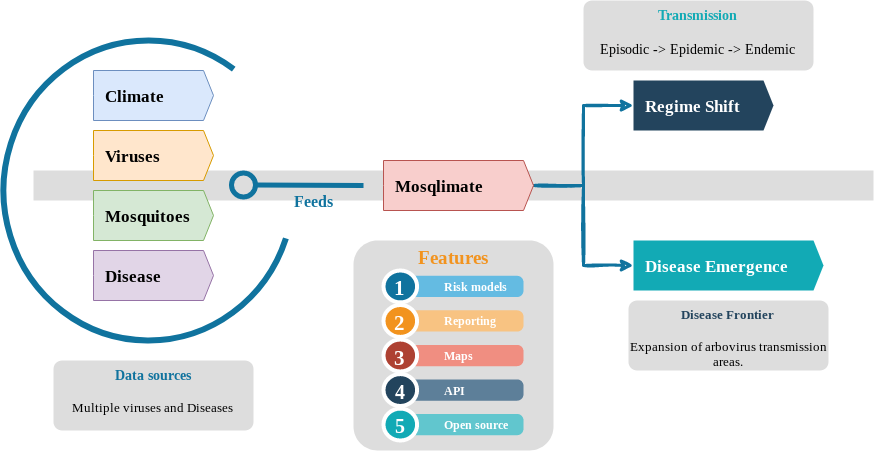

The diagram above was exported from draw.io. Its source (the exported page's mxGraphModel, read from the mxfile embedded in the PNG):
<mxGraphModel dx="1726" dy="337" grid="1" gridSize="10" guides="1" tooltips="1" connect="1" arrows="1" fold="1" page="1" pageScale="1" pageWidth="850" pageHeight="1100" math="0" shadow="0">
  <root>
    <mxCell id="0" />
    <mxCell id="1" parent="0" />
    <mxCell id="crmBA4weh0Hmdtm3agJw-35" value="" style="verticalLabelPosition=bottom;verticalAlign=top;html=1;shape=mxgraph.basic.arc;strokeColor=#10739E;strokeWidth=6;startAngle=0.3017266093513544;endAngle=0.1;" parent="1" vertex="1">
      <mxGeometry x="-30" y="190" width="290" height="300" as="geometry" />
    </mxCell>
    <mxCell id="crmBA4weh0Hmdtm3agJw-16" value="" style="fillColor=#dddddd;rounded=0;strokeColor=none;" parent="1" vertex="1">
      <mxGeometry y="320" width="840" height="30" as="geometry" />
    </mxCell>
    <mxCell id="crmBA4weh0Hmdtm3agJw-17" value="Climate" style="shape=mxgraph.infographic.ribbonSimple;notch1=0;notch2=10;notch=0;html=1;fillColor=#dae8fc;strokeColor=#6c8ebf;shadow=0;fontSize=17;align=left;spacingLeft=10;fontStyle=1;" parent="1" vertex="1">
      <mxGeometry x="60" y="220" width="120" height="50" as="geometry" />
    </mxCell>
    <mxCell id="crmBA4weh0Hmdtm3agJw-18" value="Mosquitoes" style="shape=mxgraph.infographic.ribbonSimple;notch1=0;notch2=10;notch=0;html=1;fillColor=#d5e8d4;strokeColor=#82b366;shadow=0;fontSize=17;align=left;spacingLeft=10;fontStyle=1;" parent="1" vertex="1">
      <mxGeometry x="60" y="340" width="120" height="50" as="geometry" />
    </mxCell>
    <mxCell id="crmBA4weh0Hmdtm3agJw-27" style="edgeStyle=orthogonalEdgeStyle;rounded=0;orthogonalLoop=1;jettySize=auto;html=1;exitX=1;exitY=0.5;exitDx=0;exitDy=0;exitPerimeter=0;entryX=0;entryY=0;entryDx=0;entryDy=25;entryPerimeter=0;sketch=1;shadow=0;strokeWidth=3;strokeColor=#10739E;" parent="1" source="crmBA4weh0Hmdtm3agJw-19" target="crmBA4weh0Hmdtm3agJw-20" edge="1">
      <mxGeometry relative="1" as="geometry" />
    </mxCell>
    <mxCell id="crmBA4weh0Hmdtm3agJw-28" style="edgeStyle=orthogonalEdgeStyle;rounded=0;orthogonalLoop=1;jettySize=auto;html=1;exitX=1;exitY=0.5;exitDx=0;exitDy=0;exitPerimeter=0;entryX=0;entryY=0;entryDx=0;entryDy=25;entryPerimeter=0;sketch=1;strokeWidth=3;strokeColor=#10739E;" parent="1" source="crmBA4weh0Hmdtm3agJw-19" target="crmBA4weh0Hmdtm3agJw-21" edge="1">
      <mxGeometry relative="1" as="geometry" />
    </mxCell>
    <mxCell id="crmBA4weh0Hmdtm3agJw-19" value="Mosqlimate" style="shape=mxgraph.infographic.ribbonSimple;notch1=0;notch2=10;notch=0;html=1;fillColor=#f8cecc;strokeColor=#b85450;shadow=0;fontSize=17;align=left;spacingLeft=10;fontStyle=1;" parent="1" vertex="1">
      <mxGeometry x="350" y="310" width="150" height="50" as="geometry" />
    </mxCell>
    <mxCell id="crmBA4weh0Hmdtm3agJw-20" value="Regime Shift" style="shape=mxgraph.infographic.ribbonSimple;notch1=0;notch2=10;notch=0;html=1;fillColor=#23445D;strokeColor=none;shadow=0;fontSize=17;fontColor=#FFFFFF;align=left;spacingLeft=10;fontStyle=1;" parent="1" vertex="1">
      <mxGeometry x="600" y="230" width="140" height="50" as="geometry" />
    </mxCell>
    <mxCell id="crmBA4weh0Hmdtm3agJw-21" value="Disease Emergence" style="shape=mxgraph.infographic.ribbonSimple;notch1=0;notch2=10;notch=0;html=1;fillColor=#12AAB5;strokeColor=none;shadow=0;fontSize=17;fontColor=#FFFFFF;align=left;spacingLeft=10;fontStyle=1;" parent="1" vertex="1">
      <mxGeometry x="600" y="390" width="190" height="50" as="geometry" />
    </mxCell>
    <mxCell id="crmBA4weh0Hmdtm3agJw-22" value="&lt;div style=&quot;font-size: 14px&quot;&gt;&lt;font style=&quot;font-size: 14px&quot;&gt;&lt;font style=&quot;font-size: 14px&quot; color=&quot;#10739E&quot;&gt;&lt;b&gt;Data sources&lt;/b&gt;&lt;/font&gt;&lt;br&gt;&lt;/font&gt;&lt;/div&gt;&lt;div style=&quot;font-size: 13px&quot;&gt;&lt;font style=&quot;font-size: 13px&quot;&gt;&lt;br&gt;&lt;/font&gt;&lt;/div&gt;&lt;font style=&quot;font-size: 13px&quot;&gt;&lt;font style=&quot;font-size: 13px&quot;&gt;Multiple viruses and Diseases&lt;/font&gt;&lt;br&gt;&lt;/font&gt;" style="rounded=1;strokeColor=none;fillColor=#DDDDDD;align=center;arcSize=12;verticalAlign=top;whiteSpace=wrap;html=1;fontSize=12;" parent="1" vertex="1">
      <mxGeometry x="20" y="510" width="200" height="70" as="geometry" />
    </mxCell>
    <mxCell id="crmBA4weh0Hmdtm3agJw-23" value="&lt;font style=&quot;font-size: 19px&quot;&gt;&lt;font style=&quot;font-size: 19px&quot; color=&quot;#F2931E&quot;&gt;&lt;b&gt;Features&lt;/b&gt;&lt;/font&gt;&lt;br&gt;&lt;/font&gt;&lt;div style=&quot;font-size: 19px&quot; align=&quot;left&quot;&gt;&lt;font style=&quot;font-size: 19px&quot;&gt;&lt;br&gt;&lt;/font&gt;&lt;/div&gt;" style="rounded=1;strokeColor=none;fillColor=#DDDDDD;align=center;arcSize=12;verticalAlign=top;whiteSpace=wrap;html=1;fontSize=12;" parent="1" vertex="1">
      <mxGeometry x="320" y="390" width="200" height="210" as="geometry" />
    </mxCell>
    <mxCell id="crmBA4weh0Hmdtm3agJw-25" value="&lt;div style=&quot;font-size: 13px&quot;&gt;&lt;font style=&quot;font-size: 13px&quot;&gt;&lt;font style=&quot;font-size: 13px&quot; color=&quot;#23445D&quot;&gt;&lt;b&gt;Disease Frontier&lt;/b&gt;&lt;/font&gt;&lt;br&gt;&lt;/font&gt;&lt;/div&gt;&lt;div style=&quot;font-size: 13px&quot;&gt;&lt;font style=&quot;font-size: 13px&quot;&gt;&lt;br&gt;&lt;/font&gt;&lt;/div&gt;&lt;font style=&quot;font-size: 13px&quot;&gt;Expansion of arbovirus transmission areas.&lt;br&gt;&lt;/font&gt;" style="rounded=1;strokeColor=none;fillColor=#DDDDDD;align=center;arcSize=12;verticalAlign=top;whiteSpace=wrap;html=1;fontSize=12;" parent="1" vertex="1">
      <mxGeometry x="595" y="450" width="200" height="70" as="geometry" />
    </mxCell>
    <mxCell id="crmBA4weh0Hmdtm3agJw-26" value="&lt;div style=&quot;font-size: 14px&quot;&gt;&lt;font style=&quot;font-size: 14px&quot;&gt;&lt;font style=&quot;font-size: 14px&quot; color=&quot;#12AAB5&quot;&gt;&lt;b&gt;Transmission&lt;/b&gt;&lt;/font&gt;&lt;br&gt;&lt;/font&gt;&lt;/div&gt;&lt;div style=&quot;font-size: 14px&quot;&gt;&lt;font style=&quot;font-size: 14px&quot;&gt;&lt;br&gt;&lt;/font&gt;&lt;/div&gt;&lt;font style=&quot;font-size: 14px&quot;&gt;Episodic -&amp;gt; Epidemic -&amp;gt; Endemic&lt;br&gt;&lt;/font&gt;" style="rounded=1;strokeColor=none;fillColor=#DDDDDD;align=center;arcSize=12;verticalAlign=top;whiteSpace=wrap;html=1;fontSize=12;" parent="1" vertex="1">
      <mxGeometry x="550" y="150" width="230" height="70" as="geometry" />
    </mxCell>
    <mxCell id="crmBA4weh0Hmdtm3agJw-29" value="Viruses" style="shape=mxgraph.infographic.ribbonSimple;notch1=0;notch2=10;notch=0;html=1;fillColor=#ffe6cc;strokeColor=#d79b00;shadow=0;fontSize=17;align=left;spacingLeft=10;fontStyle=1;" parent="1" vertex="1">
      <mxGeometry x="60" y="280" width="120" height="50" as="geometry" />
    </mxCell>
    <mxCell id="crmBA4weh0Hmdtm3agJw-30" value="Disease" style="shape=mxgraph.infographic.ribbonSimple;notch1=0;notch2=10;notch=0;html=1;fillColor=#e1d5e7;strokeColor=#9673a6;shadow=0;fontSize=17;align=left;spacingLeft=10;fontStyle=1;" parent="1" vertex="1">
      <mxGeometry x="60" y="400" width="120" height="50" as="geometry" />
    </mxCell>
    <mxCell id="crmBA4weh0Hmdtm3agJw-36" value="Feeds" style="endArrow=oval;html=1;fontSize=16;fontColor=#10739E;endFill=0;endSize=24;strokeWidth=5;labelBackgroundColor=none;verticalAlign=top;fontStyle=1;strokeColor=#10739E;rounded=0;" parent="1" edge="1">
      <mxGeometry x="-0.1666" relative="1" as="geometry">
        <mxPoint x="330" y="335" as="sourcePoint" />
        <mxPoint x="210" y="334.5" as="targetPoint" />
        <mxPoint as="offset" />
      </mxGeometry>
    </mxCell>
    <mxCell id="crmBA4weh0Hmdtm3agJw-57" value="" style="group" parent="1" vertex="1" connectable="0">
      <mxGeometry x="350" y="420" width="140" height="170" as="geometry" />
    </mxCell>
    <mxCell id="crmBA4weh0Hmdtm3agJw-47" value="&lt;font style=&quot;font-size: 12px&quot;&gt;Risk models&lt;/font&gt;" style="shape=rect;rounded=1;whiteSpace=wrap;html=1;shadow=0;strokeColor=none;fillColor=#64BBE2;arcSize=30;fontSize=14;spacingLeft=42;fontStyle=1;fontColor=#FFFFFF;align=left;" parent="crmBA4weh0Hmdtm3agJw-57" vertex="1">
      <mxGeometry x="16.8" y="5.3125" width="123.20000000000003" height="21.25" as="geometry" />
    </mxCell>
    <mxCell id="crmBA4weh0Hmdtm3agJw-48" value="1" style="shape=ellipse;perimeter=ellipsePerimeter;fontSize=21;fontStyle=1;shadow=0;strokeColor=#ffffff;fillColor=#10739E;strokeWidth=4;fontColor=#ffffff;align=center;" parent="crmBA4weh0Hmdtm3agJw-57" vertex="1">
      <mxGeometry width="33.6" height="31.875" as="geometry" />
    </mxCell>
    <mxCell id="crmBA4weh0Hmdtm3agJw-49" value="&lt;font style=&quot;font-size: 12px&quot;&gt;Reporting&lt;/font&gt;" style="shape=rect;rounded=1;whiteSpace=wrap;html=1;shadow=0;strokeColor=none;fillColor=#F8C382;arcSize=30;fontSize=14;spacingLeft=42;fontStyle=1;fontColor=#FFFFFF;align=left;" parent="crmBA4weh0Hmdtm3agJw-57" vertex="1">
      <mxGeometry x="16.8" y="39.84374999999999" width="123.20000000000003" height="21.25" as="geometry" />
    </mxCell>
    <mxCell id="crmBA4weh0Hmdtm3agJw-50" value="2" style="shape=ellipse;perimeter=ellipsePerimeter;fontSize=21;fontStyle=1;shadow=0;strokeColor=#ffffff;fillColor=#F2931E;strokeWidth=4;fontColor=#ffffff;align=center;" parent="crmBA4weh0Hmdtm3agJw-57" vertex="1">
      <mxGeometry y="34.53124999999999" width="33.6" height="31.875" as="geometry" />
    </mxCell>
    <mxCell id="crmBA4weh0Hmdtm3agJw-51" value="&lt;font style=&quot;font-size: 12px&quot;&gt;Maps&lt;/font&gt;" style="shape=rect;rounded=1;whiteSpace=wrap;html=1;shadow=0;strokeColor=none;fillColor=#F08E81;arcSize=30;fontSize=14;spacingLeft=42;fontStyle=1;fontColor=#FFFFFF;align=left;" parent="crmBA4weh0Hmdtm3agJw-57" vertex="1">
      <mxGeometry x="16.8" y="74.37499999999999" width="123.20000000000003" height="21.25" as="geometry" />
    </mxCell>
    <mxCell id="crmBA4weh0Hmdtm3agJw-52" value="3" style="shape=ellipse;perimeter=ellipsePerimeter;fontSize=21;fontStyle=1;shadow=0;strokeColor=#ffffff;fillColor=#AE4132;strokeWidth=4;fontColor=#ffffff;align=center;" parent="crmBA4weh0Hmdtm3agJw-57" vertex="1">
      <mxGeometry y="69.06249999999999" width="33.6" height="31.875" as="geometry" />
    </mxCell>
    <mxCell id="crmBA4weh0Hmdtm3agJw-53" value="&lt;font style=&quot;font-size: 12px&quot;&gt;API&lt;/font&gt;" style="shape=rect;rounded=1;whiteSpace=wrap;html=1;shadow=0;strokeColor=none;fillColor=#5D7F99;arcSize=30;fontSize=14;spacingLeft=42;fontStyle=1;fontColor=#FFFFFF;align=left;" parent="crmBA4weh0Hmdtm3agJw-57" vertex="1">
      <mxGeometry x="16.8" y="108.90625" width="123.20000000000003" height="21.25" as="geometry" />
    </mxCell>
    <mxCell id="crmBA4weh0Hmdtm3agJw-54" value="4" style="shape=ellipse;perimeter=ellipsePerimeter;fontSize=20;fontStyle=1;shadow=0;strokeColor=#ffffff;fillColor=#23445D;strokeWidth=4;fontColor=#ffffff;align=center;" parent="crmBA4weh0Hmdtm3agJw-57" vertex="1">
      <mxGeometry y="103.59375" width="33.6" height="31.875" as="geometry" />
    </mxCell>
    <mxCell id="crmBA4weh0Hmdtm3agJw-55" value="&lt;font style=&quot;font-size: 12px&quot;&gt;Open source&lt;/font&gt;" style="shape=rect;rounded=1;whiteSpace=wrap;html=1;shadow=0;strokeColor=none;fillColor=#61C6CE;arcSize=30;fontSize=14;spacingLeft=42;fontStyle=1;fontColor=#FFFFFF;align=left;" parent="crmBA4weh0Hmdtm3agJw-57" vertex="1">
      <mxGeometry x="16.8" y="143.43749999999997" width="123.20000000000003" height="21.25" as="geometry" />
    </mxCell>
    <mxCell id="crmBA4weh0Hmdtm3agJw-56" value="5" style="shape=ellipse;perimeter=ellipsePerimeter;fontSize=20;fontStyle=1;shadow=0;strokeColor=#ffffff;fillColor=#12AAB5;strokeWidth=4;fontColor=#ffffff;align=center;" parent="crmBA4weh0Hmdtm3agJw-57" vertex="1">
      <mxGeometry y="138.12499999999997" width="33.6" height="31.875" as="geometry" />
    </mxCell>
  </root>
</mxGraphModel>